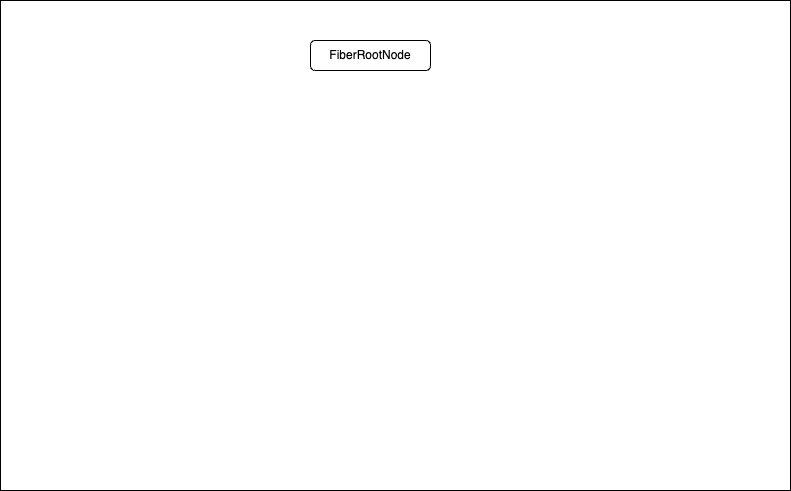

The diagram above was exported from draw.io. Its source (the exported page's mxGraphModel, read from the mxfile embedded in the PNG):
<mxGraphModel dx="974" dy="671" grid="1" gridSize="10" guides="1" tooltips="1" connect="1" arrows="1" fold="1" page="1" pageScale="1" pageWidth="827" pageHeight="1169" math="0" shadow="0">
  <root>
    <mxCell id="0" />
    <mxCell id="1" parent="0" />
    <mxCell id="QUBu0uiXewvsFjFdg_yM-1" value="" style="whiteSpace=wrap;html=1;" vertex="1" parent="1">
      <mxGeometry x="20" y="30" width="790" height="490" as="geometry" />
    </mxCell>
    <mxCell id="QUBu0uiXewvsFjFdg_yM-2" value="FiberRootNode" style="rounded=1;whiteSpace=wrap;html=1;" vertex="1" parent="1">
      <mxGeometry x="330" y="70" width="120" height="30" as="geometry" />
    </mxCell>
  </root>
</mxGraphModel>